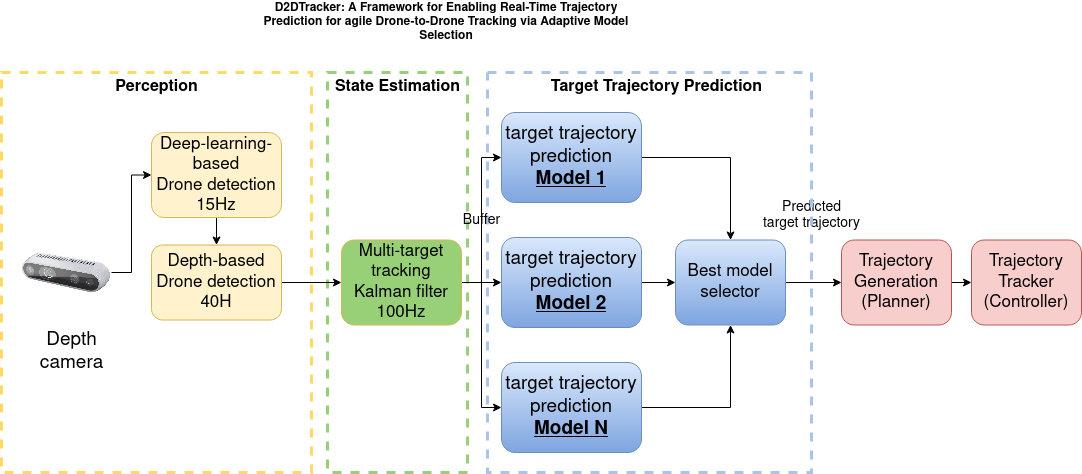

The diagram above was exported from draw.io. Its source (the exported page's mxGraphModel, read from the mxfile embedded in the PNG):
<mxGraphModel dx="2534" dy="822" grid="1" gridSize="10" guides="1" tooltips="1" connect="1" arrows="1" fold="1" page="1" pageScale="1" pageWidth="1100" pageHeight="850" math="0" shadow="0">
  <root>
    <mxCell id="0" />
    <mxCell id="1" parent="0" />
    <mxCell id="2" value="" style="rounded=0;whiteSpace=wrap;html=1;fontSize=19;dashed=1;strokeWidth=3;fillColor=none;strokeColor=#97D077;" vertex="1" parent="1">
      <mxGeometry x="266" y="850" width="140" height="400" as="geometry" />
    </mxCell>
    <mxCell id="3" value="" style="rounded=0;whiteSpace=wrap;html=1;fontSize=19;dashed=1;strokeWidth=3;fillColor=none;strokeColor=#FFD966;" vertex="1" parent="1">
      <mxGeometry x="-60" y="850" width="310" height="400" as="geometry" />
    </mxCell>
    <mxCell id="4" value="" style="edgeStyle=orthogonalEdgeStyle;rounded=0;orthogonalLoop=1;jettySize=auto;html=1;fontSize=19;" edge="1" source="5" target="11" parent="1">
      <mxGeometry relative="1" as="geometry" />
    </mxCell>
    <mxCell id="5" value="&lt;div style=&quot;font-size: 17px;&quot;&gt;Depth-based&lt;/div&gt;&lt;div style=&quot;font-size: 17px;&quot;&gt;Drone detection&lt;br style=&quot;font-size: 17px;&quot;&gt;&lt;/div&gt;&lt;div style=&quot;font-size: 17px;&quot;&gt;40H&lt;br style=&quot;font-size: 17px;&quot;&gt;&lt;/div&gt;" style="rounded=1;whiteSpace=wrap;html=1;fontSize=17;fillColor=#fff2cc;strokeColor=#d6b656;" vertex="1" parent="1">
      <mxGeometry x="90" y="1022.5" width="130" height="75" as="geometry" />
    </mxCell>
    <mxCell id="6" style="edgeStyle=orthogonalEdgeStyle;rounded=0;orthogonalLoop=1;jettySize=auto;html=1;exitX=0.5;exitY=1;exitDx=0;exitDy=0;entryX=0.5;entryY=0;entryDx=0;entryDy=0;" edge="1" source="7" target="5" parent="1">
      <mxGeometry relative="1" as="geometry" />
    </mxCell>
    <mxCell id="7" value="&lt;div style=&quot;font-size: 17px;&quot;&gt;Deep-learning-based&lt;/div&gt;&lt;div style=&quot;font-size: 17px;&quot;&gt;Drone detection&lt;/div&gt;&lt;div style=&quot;font-size: 17px;&quot;&gt;15Hz&lt;br style=&quot;font-size: 17px;&quot;&gt;&lt;/div&gt;" style="rounded=1;whiteSpace=wrap;html=1;fontSize=17;fillColor=#fff2cc;strokeColor=#d6b656;" vertex="1" parent="1">
      <mxGeometry x="90" y="910" width="130" height="85" as="geometry" />
    </mxCell>
    <mxCell id="8" style="edgeStyle=orthogonalEdgeStyle;rounded=0;orthogonalLoop=1;jettySize=auto;html=1;exitX=1;exitY=0.5;exitDx=0;exitDy=0;entryX=0;entryY=0.5;entryDx=0;entryDy=0;fontSize=17;" edge="1" source="11" target="19" parent="1">
      <mxGeometry relative="1" as="geometry" />
    </mxCell>
    <mxCell id="9" style="edgeStyle=orthogonalEdgeStyle;rounded=0;orthogonalLoop=1;jettySize=auto;html=1;exitX=1;exitY=0.5;exitDx=0;exitDy=0;entryX=0;entryY=0.5;entryDx=0;entryDy=0;fontSize=17;" edge="1" source="11" target="21" parent="1">
      <mxGeometry relative="1" as="geometry" />
    </mxCell>
    <mxCell id="10" style="edgeStyle=orthogonalEdgeStyle;rounded=0;orthogonalLoop=1;jettySize=auto;html=1;exitX=1;exitY=0.5;exitDx=0;exitDy=0;entryX=0;entryY=0.5;entryDx=0;entryDy=0;fontSize=17;" edge="1" source="11" target="23" parent="1">
      <mxGeometry relative="1" as="geometry" />
    </mxCell>
    <mxCell id="11" value="&lt;div style=&quot;font-size: 17px;&quot;&gt;&lt;div style=&quot;font-size: 17px;&quot;&gt;Multi-target tracking&lt;/div&gt;&lt;/div&gt;&lt;div style=&quot;font-size: 17px;&quot;&gt;Kalman filter&lt;br style=&quot;font-size: 17px;&quot;&gt;&lt;/div&gt;&lt;div style=&quot;font-size: 17px;&quot;&gt;100Hz&lt;br style=&quot;font-size: 17px;&quot;&gt;&lt;/div&gt;" style="rounded=1;whiteSpace=wrap;html=1;fontSize=17;fillColor=#97D077;strokeColor=#d6b656;" vertex="1" parent="1">
      <mxGeometry x="280" y="1017.5" width="120" height="85" as="geometry" />
    </mxCell>
    <mxCell id="12" style="edgeStyle=orthogonalEdgeStyle;rounded=0;orthogonalLoop=1;jettySize=auto;html=1;exitX=1;exitY=0.5;exitDx=0;exitDy=0;entryX=0;entryY=0.5;entryDx=0;entryDy=0;" edge="1" source="13" target="30" parent="1">
      <mxGeometry relative="1" as="geometry" />
    </mxCell>
    <mxCell id="13" value="&lt;div style=&quot;font-size: 17px;&quot;&gt;Trajectory Generation&lt;/div&gt;&lt;div style=&quot;font-size: 17px;&quot;&gt;(Planner)&lt;/div&gt;" style="rounded=1;whiteSpace=wrap;html=1;fontSize=17;fillColor=#f8cecc;strokeColor=#b85450;" vertex="1" parent="1">
      <mxGeometry x="780" y="1017.5" width="110" height="85" as="geometry" />
    </mxCell>
    <mxCell id="14" style="edgeStyle=orthogonalEdgeStyle;rounded=0;orthogonalLoop=1;jettySize=auto;html=1;exitX=1;exitY=0.5;exitDx=0;exitDy=0;fontSize=19;entryX=0;entryY=0.5;entryDx=0;entryDy=0;" edge="1" source="15" target="7" parent="1">
      <mxGeometry relative="1" as="geometry">
        <mxPoint x="-10" y="1050" as="targetPoint" />
      </mxGeometry>
    </mxCell>
    <mxCell id="15" value="" style="shape=image;verticalLabelPosition=bottom;labelBackgroundColor=#ffffff;verticalAlign=top;aspect=fixed;imageAspect=0;image=https://www.bhphotovideo.com/images/images1500x1500/intel_82635awgdvkprq_realsense_d435_webcam_1432415.jpg;" vertex="1" parent="1">
      <mxGeometry x="-40" y="1005" width="90" height="90" as="geometry" />
    </mxCell>
    <mxCell id="16" value="&lt;div&gt;Depth&lt;/div&gt;&lt;div&gt;camera&lt;br&gt;&lt;/div&gt;" style="text;html=1;align=center;verticalAlign=middle;resizable=0;points=[];autosize=1;fontSize=19;" vertex="1" parent="1">
      <mxGeometry x="-30" y="1105" width="80" height="50" as="geometry" />
    </mxCell>
    <mxCell id="17" value="Perception" style="text;html=1;align=center;verticalAlign=middle;resizable=0;points=[];autosize=1;fontSize=16;fontStyle=1" vertex="1" parent="1">
      <mxGeometry x="40" y="850" width="110" height="30" as="geometry" />
    </mxCell>
    <mxCell id="18" style="edgeStyle=orthogonalEdgeStyle;rounded=0;orthogonalLoop=1;jettySize=auto;html=1;exitX=1;exitY=0.5;exitDx=0;exitDy=0;fontSize=17;" edge="1" source="19" target="25" parent="1">
      <mxGeometry relative="1" as="geometry" />
    </mxCell>
    <mxCell id="19" value="&lt;div&gt;target trajectory prediction&lt;/div&gt;&lt;div&gt;&lt;b&gt;&lt;u&gt;Model 1&lt;/u&gt;&lt;/b&gt;&lt;br&gt;&lt;/div&gt;" style="rounded=1;whiteSpace=wrap;html=1;fontSize=19;fillColor=#dae8fc;strokeColor=#6c8ebf;gradientColor=#7ea6e0;" vertex="1" parent="1">
      <mxGeometry x="440" y="890" width="140" height="90" as="geometry" />
    </mxCell>
    <mxCell id="20" style="edgeStyle=orthogonalEdgeStyle;rounded=0;orthogonalLoop=1;jettySize=auto;html=1;exitX=1;exitY=0.5;exitDx=0;exitDy=0;fontSize=17;" edge="1" source="21" target="25" parent="1">
      <mxGeometry relative="1" as="geometry" />
    </mxCell>
    <mxCell id="21" value="&lt;div&gt;target trajectory prediction&lt;/div&gt;&lt;div&gt;&lt;b&gt;&lt;u&gt;Model 2&lt;/u&gt;&lt;/b&gt;&lt;br&gt;&lt;/div&gt;" style="rounded=1;whiteSpace=wrap;html=1;fontSize=19;fillColor=#dae8fc;strokeColor=#6c8ebf;gradientColor=#7ea6e0;" vertex="1" parent="1">
      <mxGeometry x="440" y="1015" width="140" height="90" as="geometry" />
    </mxCell>
    <mxCell id="22" style="edgeStyle=orthogonalEdgeStyle;rounded=0;orthogonalLoop=1;jettySize=auto;html=1;exitX=1;exitY=0.5;exitDx=0;exitDy=0;fontSize=17;" edge="1" source="23" target="25" parent="1">
      <mxGeometry relative="1" as="geometry" />
    </mxCell>
    <mxCell id="23" value="&lt;div&gt;target trajectory prediction&lt;/div&gt;&lt;div&gt;&lt;b&gt;&lt;u&gt;Model N&lt;br&gt;&lt;/u&gt;&lt;/b&gt;&lt;/div&gt;" style="rounded=1;whiteSpace=wrap;html=1;fontSize=19;fillColor=#dae8fc;strokeColor=#6c8ebf;gradientColor=#7ea6e0;" vertex="1" parent="1">
      <mxGeometry x="440" y="1140" width="140" height="90" as="geometry" />
    </mxCell>
    <mxCell id="24" value="" style="edgeStyle=orthogonalEdgeStyle;rounded=0;orthogonalLoop=1;jettySize=auto;html=1;fontSize=17;" edge="1" source="25" target="13" parent="1">
      <mxGeometry relative="1" as="geometry" />
    </mxCell>
    <mxCell id="25" value="Best model selector" style="rounded=1;whiteSpace=wrap;html=1;fontSize=17;fillColor=#dae8fc;strokeColor=#6c8ebf;gradientColor=#7ea6e0;" vertex="1" parent="1">
      <mxGeometry x="614" y="1017.5" width="110" height="85" as="geometry" />
    </mxCell>
    <mxCell id="26" value="State Estimation" style="text;html=1;align=center;verticalAlign=middle;resizable=0;points=[];autosize=1;fontSize=16;fontStyle=1" vertex="1" parent="1">
      <mxGeometry x="261" y="850" width="150" height="30" as="geometry" />
    </mxCell>
    <mxCell id="27" value="&lt;div&gt;Predicted&lt;/div&gt;&lt;div&gt;target trajectory&lt;/div&gt;" style="text;html=1;align=center;verticalAlign=middle;resizable=0;points=[];autosize=1;fontSize=14;" vertex="1" parent="1">
      <mxGeometry x="690" y="967.5" width="120" height="50" as="geometry" />
    </mxCell>
    <mxCell id="28" value="" style="rounded=0;whiteSpace=wrap;html=1;fontSize=19;dashed=1;strokeWidth=3;fillColor=none;strokeColor=#A9C4EB;" vertex="1" parent="1">
      <mxGeometry x="426" y="850" width="324" height="400" as="geometry" />
    </mxCell>
    <mxCell id="29" value="&lt;div style=&quot;font-size: 16px;&quot;&gt;&lt;b&gt;Target Trajectory Prediction&lt;/b&gt;&lt;/div&gt;" style="text;html=1;align=center;verticalAlign=middle;resizable=0;points=[];autosize=1;fontSize=16;" vertex="1" parent="1">
      <mxGeometry x="480" y="850" width="230" height="30" as="geometry" />
    </mxCell>
    <mxCell id="30" value="&lt;div style=&quot;font-size: 17px;&quot;&gt;Trajectory Tracker&lt;/div&gt;&lt;div style=&quot;font-size: 17px;&quot;&gt;(Controller)&lt;/div&gt;" style="rounded=1;whiteSpace=wrap;html=1;fontSize=17;fillColor=#f8cecc;strokeColor=#b85450;" vertex="1" parent="1">
      <mxGeometry x="910" y="1017.5" width="110" height="85" as="geometry" />
    </mxCell>
    <mxCell id="31" value="&lt;div&gt;Buffer&lt;/div&gt;" style="text;html=1;align=center;verticalAlign=middle;resizable=0;points=[];autosize=1;fontSize=14;" vertex="1" parent="1">
      <mxGeometry x="390" y="982.5" width="60" height="30" as="geometry" />
    </mxCell>
    <mxCell id="32" value="D2DTracker: A Framework for Enabling Real-Time Trajectory&lt;br&gt;Prediction for agile Drone-to-Drone Tracking via Adaptive Model&lt;br&gt;Selection" style="text;html=1;strokeColor=none;fillColor=none;align=center;verticalAlign=middle;whiteSpace=wrap;rounded=0;fontStyle=1" vertex="1" parent="1">
      <mxGeometry x="30" y="780" width="710" height="39" as="geometry" />
    </mxCell>
  </root>
</mxGraphModel>